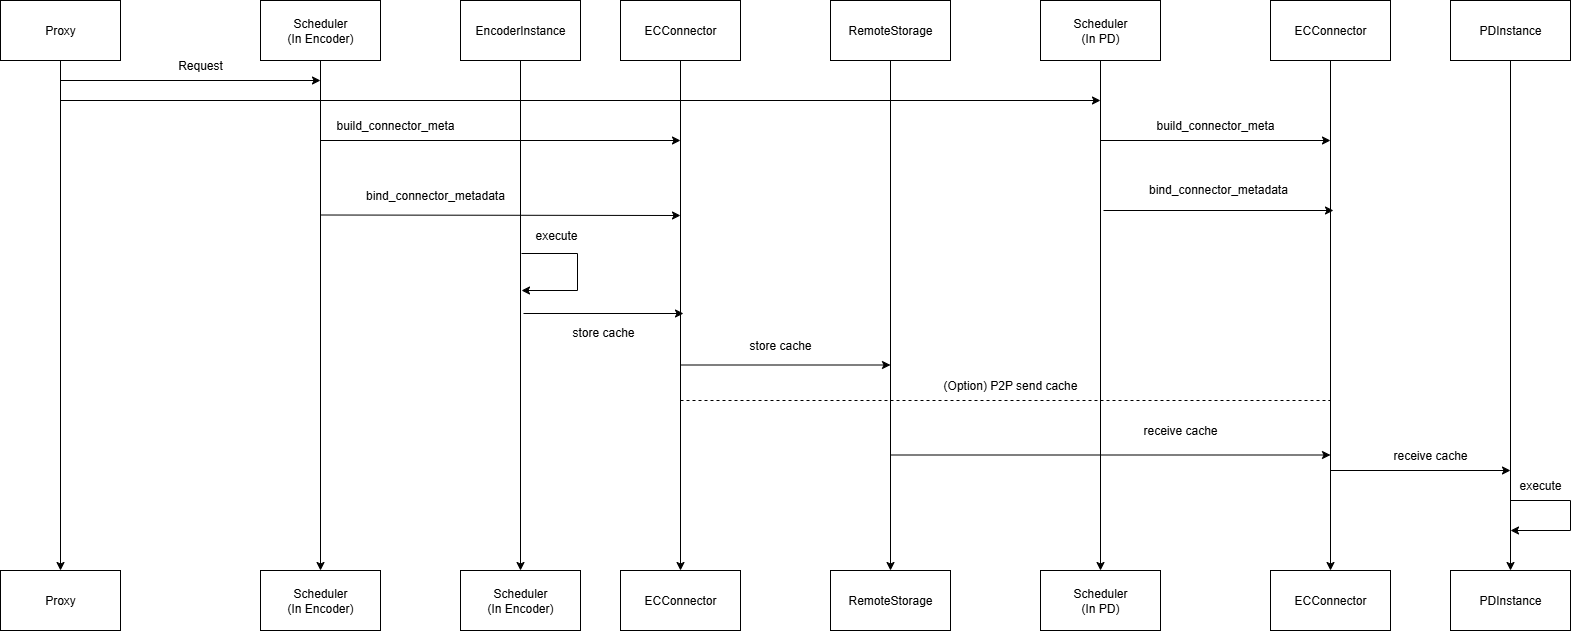

The diagram above was exported from draw.io. Its source (the exported page's mxGraphModel, read from the mxfile embedded in the PNG):
<mxGraphModel dx="2572" dy="919" grid="0" gridSize="10" guides="1" tooltips="1" connect="1" arrows="1" fold="1" page="1" pageScale="1" pageWidth="850" pageHeight="1100" math="0" shadow="0">
  <root>
    <mxCell id="0" />
    <mxCell id="1" parent="0" />
    <mxCell id="r372j0fhC728CcgAuPA3-3" style="edgeStyle=orthogonalEdgeStyle;rounded=0;orthogonalLoop=1;jettySize=auto;html=1;entryX=0.5;entryY=0;entryDx=0;entryDy=0;" parent="1" source="r372j0fhC728CcgAuPA3-1" target="r372j0fhC728CcgAuPA3-2" edge="1">
      <mxGeometry relative="1" as="geometry" />
    </mxCell>
    <mxCell id="r372j0fhC728CcgAuPA3-1" value="Proxy" style="rounded=0;whiteSpace=wrap;html=1;" parent="1" vertex="1">
      <mxGeometry x="-70" y="120" width="120" height="60" as="geometry" />
    </mxCell>
    <mxCell id="r372j0fhC728CcgAuPA3-2" value="Proxy" style="rounded=0;whiteSpace=wrap;html=1;" parent="1" vertex="1">
      <mxGeometry x="-70" y="690" width="120" height="60" as="geometry" />
    </mxCell>
    <mxCell id="r372j0fhC728CcgAuPA3-6" style="edgeStyle=orthogonalEdgeStyle;rounded=0;orthogonalLoop=1;jettySize=auto;html=1;entryX=0.5;entryY=0;entryDx=0;entryDy=0;" parent="1" source="r372j0fhC728CcgAuPA3-4" target="r372j0fhC728CcgAuPA3-5" edge="1">
      <mxGeometry relative="1" as="geometry" />
    </mxCell>
    <mxCell id="r372j0fhC728CcgAuPA3-4" value="Scheduler&lt;div&gt;(In Encoder)&lt;/div&gt;" style="rounded=0;whiteSpace=wrap;html=1;" parent="1" vertex="1">
      <mxGeometry x="190" y="120" width="120" height="60" as="geometry" />
    </mxCell>
    <mxCell id="r372j0fhC728CcgAuPA3-5" value="Scheduler&lt;div&gt;(In Encoder)&lt;/div&gt;" style="rounded=0;whiteSpace=wrap;html=1;" parent="1" vertex="1">
      <mxGeometry x="190" y="690" width="120" height="60" as="geometry" />
    </mxCell>
    <mxCell id="r372j0fhC728CcgAuPA3-9" style="edgeStyle=orthogonalEdgeStyle;rounded=0;orthogonalLoop=1;jettySize=auto;html=1;entryX=0.5;entryY=0;entryDx=0;entryDy=0;" parent="1" source="r372j0fhC728CcgAuPA3-7" target="r372j0fhC728CcgAuPA3-8" edge="1">
      <mxGeometry relative="1" as="geometry" />
    </mxCell>
    <mxCell id="r372j0fhC728CcgAuPA3-7" value="EncoderInstance" style="rounded=0;whiteSpace=wrap;html=1;" parent="1" vertex="1">
      <mxGeometry x="390" y="120" width="120" height="60" as="geometry" />
    </mxCell>
    <mxCell id="r372j0fhC728CcgAuPA3-8" value="Scheduler&lt;div&gt;(In Encoder)&lt;/div&gt;" style="rounded=0;whiteSpace=wrap;html=1;" parent="1" vertex="1">
      <mxGeometry x="390" y="690" width="120" height="60" as="geometry" />
    </mxCell>
    <mxCell id="r372j0fhC728CcgAuPA3-12" style="edgeStyle=orthogonalEdgeStyle;rounded=0;orthogonalLoop=1;jettySize=auto;html=1;entryX=0.5;entryY=0;entryDx=0;entryDy=0;" parent="1" source="r372j0fhC728CcgAuPA3-10" target="r372j0fhC728CcgAuPA3-11" edge="1">
      <mxGeometry relative="1" as="geometry" />
    </mxCell>
    <mxCell id="r372j0fhC728CcgAuPA3-10" value="Scheduler&lt;div&gt;(In PD)&lt;/div&gt;" style="rounded=0;whiteSpace=wrap;html=1;" parent="1" vertex="1">
      <mxGeometry x="970" y="120" width="120" height="60" as="geometry" />
    </mxCell>
    <mxCell id="r372j0fhC728CcgAuPA3-11" value="Scheduler&lt;div&gt;(In PD)&lt;/div&gt;" style="rounded=0;whiteSpace=wrap;html=1;" parent="1" vertex="1">
      <mxGeometry x="970" y="690" width="120" height="60" as="geometry" />
    </mxCell>
    <mxCell id="r372j0fhC728CcgAuPA3-15" style="edgeStyle=orthogonalEdgeStyle;rounded=0;orthogonalLoop=1;jettySize=auto;html=1;entryX=0.5;entryY=0;entryDx=0;entryDy=0;" parent="1" source="r372j0fhC728CcgAuPA3-13" target="r372j0fhC728CcgAuPA3-14" edge="1">
      <mxGeometry relative="1" as="geometry" />
    </mxCell>
    <mxCell id="r372j0fhC728CcgAuPA3-13" value="PDInstance" style="rounded=0;whiteSpace=wrap;html=1;" parent="1" vertex="1">
      <mxGeometry x="1380" y="120" width="120" height="60" as="geometry" />
    </mxCell>
    <mxCell id="r372j0fhC728CcgAuPA3-14" value="PDInstance" style="rounded=0;whiteSpace=wrap;html=1;" parent="1" vertex="1">
      <mxGeometry x="1380" y="690" width="120" height="60" as="geometry" />
    </mxCell>
    <mxCell id="r372j0fhC728CcgAuPA3-16" value="Request" style="text;html=1;align=center;verticalAlign=middle;whiteSpace=wrap;rounded=0;" parent="1" vertex="1">
      <mxGeometry x="100" y="170" width="60" height="30" as="geometry" />
    </mxCell>
    <mxCell id="r372j0fhC728CcgAuPA3-17" value="" style="endArrow=classic;html=1;rounded=0;" parent="1" edge="1">
      <mxGeometry width="50" height="50" relative="1" as="geometry">
        <mxPoint x="-10" y="200" as="sourcePoint" />
        <mxPoint x="250" y="200" as="targetPoint" />
      </mxGeometry>
    </mxCell>
    <mxCell id="r372j0fhC728CcgAuPA3-19" value="build_connector_meta" style="text;html=1;align=center;verticalAlign=middle;whiteSpace=wrap;rounded=0;" parent="1" vertex="1">
      <mxGeometry x="270" y="230" width="110" height="30" as="geometry" />
    </mxCell>
    <mxCell id="r372j0fhC728CcgAuPA3-20" value="" style="endArrow=classic;html=1;rounded=0;" parent="1" edge="1">
      <mxGeometry width="50" height="50" relative="1" as="geometry">
        <mxPoint x="250" y="334.5" as="sourcePoint" />
        <mxPoint x="610" y="335" as="targetPoint" />
      </mxGeometry>
    </mxCell>
    <mxCell id="r372j0fhC728CcgAuPA3-21" value="bind_connector_metadata" style="text;html=1;align=center;verticalAlign=middle;whiteSpace=wrap;rounded=0;" parent="1" vertex="1">
      <mxGeometry x="290" y="300" width="150" height="30" as="geometry" />
    </mxCell>
    <mxCell id="r372j0fhC728CcgAuPA3-23" value="" style="endArrow=classic;html=1;rounded=0;" parent="1" edge="1">
      <mxGeometry width="50" height="50" relative="1" as="geometry">
        <mxPoint x="-10" y="220" as="sourcePoint" />
        <mxPoint x="1030" y="220" as="targetPoint" />
      </mxGeometry>
    </mxCell>
    <mxCell id="r372j0fhC728CcgAuPA3-29" style="edgeStyle=orthogonalEdgeStyle;rounded=0;orthogonalLoop=1;jettySize=auto;html=1;exitX=0.5;exitY=1;exitDx=0;exitDy=0;" parent="1" edge="1">
      <mxGeometry relative="1" as="geometry">
        <mxPoint x="810" y="450" as="sourcePoint" />
        <mxPoint x="810" y="450" as="targetPoint" />
      </mxGeometry>
    </mxCell>
    <mxCell id="r372j0fhC728CcgAuPA3-33" value="build_connector_meta" style="text;html=1;align=center;verticalAlign=middle;whiteSpace=wrap;rounded=0;" parent="1" vertex="1">
      <mxGeometry x="1090" y="230" width="110" height="30" as="geometry" />
    </mxCell>
    <mxCell id="r372j0fhC728CcgAuPA3-35" value="bind_connector_metadata" style="text;html=1;align=center;verticalAlign=middle;whiteSpace=wrap;rounded=0;" parent="1" vertex="1">
      <mxGeometry x="1073" y="294" width="150" height="30" as="geometry" />
    </mxCell>
    <mxCell id="r372j0fhC728CcgAuPA3-36" value="" style="endArrow=classic;html=1;rounded=0;" parent="1" edge="1">
      <mxGeometry width="50" height="50" relative="1" as="geometry">
        <mxPoint x="1033" y="330" as="sourcePoint" />
        <mxPoint x="1263" y="330" as="targetPoint" />
      </mxGeometry>
    </mxCell>
    <mxCell id="r372j0fhC728CcgAuPA3-41" value="" style="endArrow=classic;html=1;rounded=0;" parent="1" edge="1">
      <mxGeometry width="50" height="50" relative="1" as="geometry">
        <mxPoint x="1440" y="620" as="sourcePoint" />
        <mxPoint x="1440" y="650" as="targetPoint" />
        <Array as="points">
          <mxPoint x="1500" y="620" />
          <mxPoint x="1500" y="650" />
        </Array>
      </mxGeometry>
    </mxCell>
    <mxCell id="r372j0fhC728CcgAuPA3-42" value="execute" style="text;html=1;align=center;verticalAlign=middle;whiteSpace=wrap;rounded=0;" parent="1" vertex="1">
      <mxGeometry x="1440" y="590" width="60" height="30" as="geometry" />
    </mxCell>
    <mxCell id="qBPqf819TYwnI2g5IW-p-4" style="edgeStyle=orthogonalEdgeStyle;rounded=0;orthogonalLoop=1;jettySize=auto;html=1;entryX=0.5;entryY=0;entryDx=0;entryDy=0;" parent="1" source="qBPqf819TYwnI2g5IW-p-2" target="qBPqf819TYwnI2g5IW-p-3" edge="1">
      <mxGeometry relative="1" as="geometry" />
    </mxCell>
    <mxCell id="qBPqf819TYwnI2g5IW-p-2" value="RemoteStorage" style="rounded=0;whiteSpace=wrap;html=1;" parent="1" vertex="1">
      <mxGeometry x="760" y="120" width="120" height="60" as="geometry" />
    </mxCell>
    <mxCell id="qBPqf819TYwnI2g5IW-p-3" value="RemoteStorage" style="rounded=0;whiteSpace=wrap;html=1;" parent="1" vertex="1">
      <mxGeometry x="760" y="690" width="120" height="60" as="geometry" />
    </mxCell>
    <mxCell id="qBPqf819TYwnI2g5IW-p-5" value="execute" style="text;html=1;align=center;verticalAlign=middle;whiteSpace=wrap;rounded=0;" parent="1" vertex="1">
      <mxGeometry x="456" y="340" width="60" height="30" as="geometry" />
    </mxCell>
    <mxCell id="qBPqf819TYwnI2g5IW-p-6" value="" style="endArrow=classic;html=1;rounded=0;" parent="1" edge="1">
      <mxGeometry width="50" height="50" relative="1" as="geometry">
        <mxPoint x="453" y="433" as="sourcePoint" />
        <mxPoint x="613" y="433" as="targetPoint" />
      </mxGeometry>
    </mxCell>
    <mxCell id="qBPqf819TYwnI2g5IW-p-7" value="store cache" style="text;html=1;align=center;verticalAlign=middle;whiteSpace=wrap;rounded=0;" parent="1" vertex="1">
      <mxGeometry x="660" y="450" width="100" height="30" as="geometry" />
    </mxCell>
    <mxCell id="qBPqf819TYwnI2g5IW-p-19" style="edgeStyle=orthogonalEdgeStyle;rounded=0;orthogonalLoop=1;jettySize=auto;html=1;" parent="1" source="qBPqf819TYwnI2g5IW-p-10" target="qBPqf819TYwnI2g5IW-p-18" edge="1">
      <mxGeometry relative="1" as="geometry" />
    </mxCell>
    <mxCell id="qBPqf819TYwnI2g5IW-p-10" value="ECConnector" style="rounded=0;whiteSpace=wrap;html=1;" parent="1" vertex="1">
      <mxGeometry x="1200" y="120" width="120" height="60" as="geometry" />
    </mxCell>
    <mxCell id="qBPqf819TYwnI2g5IW-p-14" style="edgeStyle=orthogonalEdgeStyle;rounded=0;orthogonalLoop=1;jettySize=auto;html=1;entryX=0.5;entryY=0;entryDx=0;entryDy=0;" parent="1" source="qBPqf819TYwnI2g5IW-p-11" target="qBPqf819TYwnI2g5IW-p-12" edge="1">
      <mxGeometry relative="1" as="geometry" />
    </mxCell>
    <mxCell id="qBPqf819TYwnI2g5IW-p-11" value="ECConnector" style="rounded=0;whiteSpace=wrap;html=1;" parent="1" vertex="1">
      <mxGeometry x="550" y="120" width="120" height="60" as="geometry" />
    </mxCell>
    <mxCell id="qBPqf819TYwnI2g5IW-p-12" value="ECConnector" style="rounded=0;whiteSpace=wrap;html=1;" parent="1" vertex="1">
      <mxGeometry x="550" y="690" width="120" height="60" as="geometry" />
    </mxCell>
    <mxCell id="qBPqf819TYwnI2g5IW-p-13" value="" style="endArrow=classic;html=1;rounded=0;" parent="1" edge="1">
      <mxGeometry width="50" height="50" relative="1" as="geometry">
        <mxPoint x="250" y="260" as="sourcePoint" />
        <mxPoint x="610" y="260" as="targetPoint" />
      </mxGeometry>
    </mxCell>
    <mxCell id="qBPqf819TYwnI2g5IW-p-16" value="" style="endArrow=classic;html=1;rounded=0;" parent="1" edge="1">
      <mxGeometry width="50" height="50" relative="1" as="geometry">
        <mxPoint x="610" y="484.5" as="sourcePoint" />
        <mxPoint x="820" y="484.5" as="targetPoint" />
      </mxGeometry>
    </mxCell>
    <mxCell id="qBPqf819TYwnI2g5IW-p-18" value="ECConnector" style="rounded=0;whiteSpace=wrap;html=1;" parent="1" vertex="1">
      <mxGeometry x="1200" y="690" width="120" height="60" as="geometry" />
    </mxCell>
    <mxCell id="qBPqf819TYwnI2g5IW-p-20" value="" style="endArrow=classic;html=1;rounded=0;" parent="1" edge="1">
      <mxGeometry width="50" height="50" relative="1" as="geometry">
        <mxPoint x="1030" y="260" as="sourcePoint" />
        <mxPoint x="1260" y="260" as="targetPoint" />
      </mxGeometry>
    </mxCell>
    <mxCell id="qBPqf819TYwnI2g5IW-p-22" value="receive cache" style="text;html=1;align=center;verticalAlign=middle;whiteSpace=wrap;rounded=0;" parent="1" vertex="1">
      <mxGeometry x="1310" y="560" width="100" height="30" as="geometry" />
    </mxCell>
    <mxCell id="qBPqf819TYwnI2g5IW-p-23" value="receive cache" style="text;html=1;align=center;verticalAlign=middle;whiteSpace=wrap;rounded=0;" parent="1" vertex="1">
      <mxGeometry x="1060" y="535" width="100" height="30" as="geometry" />
    </mxCell>
    <mxCell id="qBPqf819TYwnI2g5IW-p-24" value="store cache" style="text;html=1;align=center;verticalAlign=middle;whiteSpace=wrap;rounded=0;" parent="1" vertex="1">
      <mxGeometry x="483" y="437" width="100" height="30" as="geometry" />
    </mxCell>
    <mxCell id="qBPqf819TYwnI2g5IW-p-25" value="" style="endArrow=classic;html=1;rounded=0;" parent="1" edge="1">
      <mxGeometry width="50" height="50" relative="1" as="geometry">
        <mxPoint x="820" y="574.5" as="sourcePoint" />
        <mxPoint x="1260" y="574.5" as="targetPoint" />
      </mxGeometry>
    </mxCell>
    <mxCell id="qBPqf819TYwnI2g5IW-p-26" value="" style="endArrow=classic;html=1;rounded=0;" parent="1" edge="1">
      <mxGeometry width="50" height="50" relative="1" as="geometry">
        <mxPoint x="1260" y="590" as="sourcePoint" />
        <mxPoint x="1440" y="590" as="targetPoint" />
      </mxGeometry>
    </mxCell>
    <mxCell id="qBPqf819TYwnI2g5IW-p-27" value="" style="endArrow=none;dashed=1;html=1;rounded=0;" parent="1" edge="1">
      <mxGeometry width="50" height="50" relative="1" as="geometry">
        <mxPoint x="610" y="520" as="sourcePoint" />
        <mxPoint x="1260" y="520" as="targetPoint" />
      </mxGeometry>
    </mxCell>
    <mxCell id="qBPqf819TYwnI2g5IW-p-29" value="(Option) P2P send cache" style="text;html=1;align=center;verticalAlign=middle;whiteSpace=wrap;rounded=0;" parent="1" vertex="1">
      <mxGeometry x="840" y="490" width="200" height="30" as="geometry" />
    </mxCell>
    <mxCell id="xSRojUEKIiu-q663bFaW-1" value="" style="endArrow=classic;html=1;rounded=0;" edge="1" parent="1">
      <mxGeometry width="50" height="50" relative="1" as="geometry">
        <mxPoint x="451" y="373" as="sourcePoint" />
        <mxPoint x="451" y="410" as="targetPoint" />
        <Array as="points">
          <mxPoint x="507" y="373" />
          <mxPoint x="507" y="410" />
        </Array>
      </mxGeometry>
    </mxCell>
  </root>
</mxGraphModel>